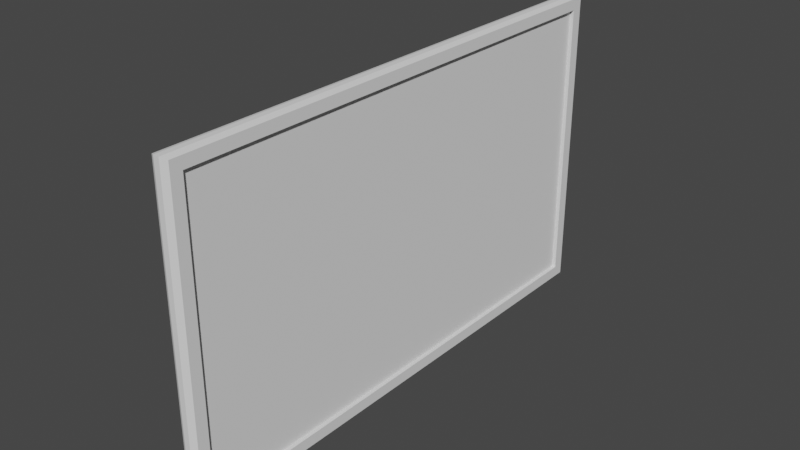 # Source: monitor1.blend  (saved by Blender 3.1.7; exported with 4.5.12 LTS)
import bpy
from mathutils import Matrix  # noqa: F401  (used for matrix-valued properties, if any)

bpy.ops.wm.read_factory_settings(use_empty=True)
scene = bpy.context.scene
scene.name = 'Scene'

# ---- collections
col_collection = bpy.data.collections.new('Collection'); scene.collection.children.link(col_collection)

# ---- world
world_world = bpy.data.worlds.new('World'); scene.world = world_world
world_world.use_nodes = True; world_world.node_tree.nodes.clear()
_N = world_world.node_tree.nodes; _L = world_world.node_tree.links
n0 = _N.new('ShaderNodeOutputWorld'); n0.name = 'World Output'; n0.location = (300, 300)
n1 = _N.new('ShaderNodeBackground'); n1.name = 'Background'; n1.location = (10, 300)
n1.inputs[0].default_value = (0.05088, 0.05088, 0.05088, 1.0)
_L.new(n1.outputs[0], n0.inputs[0])
n0.is_active_output = True
world_world.color = (0.05088, 0.05088, 0.05088)
world_world.use_sun_shadow = False
world_world.sun_shadow_jitter_overblur = 0.0

# ---- meshes
me_cube = bpy.data.meshes.new('Cube')
me_cube.from_pydata([(-0.5, -0.5, -0.5), (-0.5, -0.5, 0.5), (-0.5, 0.5, -0.5), (-0.5, 0.5, 0.5), (0.5, -0.4781, -0.4639), (0.5, -0.4781, 0.4639), (0.5, 0.4781, -0.4639), (0.5, 0.4781, 0.4639), (-0.5, 0.1667, -0.5), (-0.5, -0.1667, -0.5), (-0.5, -0.5, -0.1667), (-0.5, -0.5, 0.1667), (-0.5, -0.1667, 0.5), (-0.5, 0.1667, 0.5), (-0.5, 0.5, 0.1667), (-0.5, 0.5, -0.1667), (0.1667, 0.5063, -0.5063), (-0.1667, 0.5063, -0.5063), (-0.1667, 0.5063, 0.5063), (0.1667, 0.5063, 0.5063), (0.5, 0.4781, 0.1546), (0.5, 0.4781, -0.1546), (0.5, -0.1594, -0.4639), (0.5, 0.1594, -0.4639), (0.5, 0.1594, 0.4639), (0.5, -0.1594, 0.4639), (0.5, -0.4781, 0.1546), (0.5, -0.4781, -0.1546), (-0.1667, -0.5063, -0.5063), (0.1667, -0.5063, -0.5063), (0.1667, -0.5063, 0.5063), (-0.1667, -0.5063, 0.5063), (0.1667, 0.1688, 0.5063), (0.1667, -0.1688, 0.5063), (-0.1667, 0.1688, 0.5063), (-0.1667, -0.1688, 0.5063), (-0.1667, 0.1688, -0.5063), (-0.1667, -0.1688, -0.5063), (0.1667, 0.1688, -0.5063), (0.1667, -0.1688, -0.5063), (0.1667, -0.5063, -0.1688), (-0.1667, -0.5063, -0.1688), (0.1667, -0.5063, 0.1688), (-0.1667, -0.5063, 0.1688), (-0.1667, 0.5063, -0.1688), (0.1667, 0.5063, -0.1688), (-0.1667, 0.5063, 0.1688), (0.1667, 0.5063, 0.1688), (-1.3, -0.1667, -0.1667), (-1.3, 0.1667, -0.1667), (-1.3, -0.1667, 0.1667), (-1.3, 0.1667, 0.1667), (0.5, 0.5, -0.1667), (0.5, 0.5, -0.5), (0.5, 0.1667, -0.5), (0.5, -0.1667, 0.5), (0.5, -0.5, 0.5), (0.5, -0.5, -0.1667), (0.5, -0.5, -0.5), (0.5, 0.5, 0.5), (0.5, 0.5, 0.1667), (0.5, -0.1667, -0.5), (0.5, 0.1667, 0.5), (0.5, -0.5, 0.1667), (0.274, -0.1594, -0.1546), (0.274, -0.4781, -0.1546), (0.274, 0.4781, -0.1546), (0.274, 0.1594, -0.1546), (0.274, -0.1594, 0.1546), (0.274, -0.4781, 0.1546), (0.274, 0.4781, 0.1546), (0.274, 0.1594, 0.1546), (0.274, 0.1594, -0.4639), (0.274, -0.1594, -0.4639), (0.274, 0.1594, 0.4639), (0.274, -0.1594, 0.4639), (0.274, 0.4781, -0.4639), (0.274, -0.4781, 0.4639), (0.274, -0.4781, -0.4639), (0.274, 0.4781, 0.4639), (-0.5, -0.2778, -0.5), (-0.5, -0.3889, -0.5), (-0.5, -0.5, 0.2778), (-0.5, -0.5, 0.3889), (-0.5, 0.2778, 0.5), (-0.5, 0.3889, 0.5), (-0.5, 0.5, -0.2778), (-0.5, 0.5, -0.3889), (-0.5, 0.3889, -0.5), (-0.5, 0.2778, -0.5), (-0.5, 0.05556, -0.5), (-0.5, -0.05556, -0.5), (-0.5, -0.5, -0.3889), (-0.5, -0.5, -0.2778), (-0.5, -0.5, -0.05556), (-0.5, -0.5, 0.05556), (-0.5, -0.3889, 0.5), (-0.5, -0.2778, 0.5), (-0.5, -0.05556, 0.5), (-0.5, 0.05556, 0.5), (-0.5, 0.5, 0.3889), (-0.5, 0.5, 0.2778), (-0.5, 0.5, 0.05556), (-0.5, 0.5, -0.05556), (-1.3, 0.2778, -0.1667), (-0.8999, 0.3889, -0.1667), (-0.8999, -0.3889, -0.1667), (-1.3, -0.2778, -0.1667), (-1.3, 0.2778, 0.1667), (-0.8999, 0.3889, 0.1667), (-0.8999, -0.3889, 0.1667), (-1.3, -0.2778, 0.1667), (-1.3, -0.1667, -0.2778), (-0.8999, -0.1667, -0.3889), (-1.3, 0.1667, -0.2778), (-0.8999, 0.1667, -0.3889), (-0.8999, -0.1667, 0.3889), (-1.3, -0.1667, 0.2778), (-0.8999, 0.1667, 0.3889), (-1.3, 0.1667, 0.2778), (-1.3, -0.1667, 0.05556), (-1.3, -0.1667, -0.05556), (-1.3, 0.1667, 0.05556), (-1.3, 0.1667, -0.05556), (-1.3, -0.05556, -0.1667), (-1.3, 0.05556, -0.1667), (-1.3, -0.05556, 0.1667), (-1.3, 0.05556, 0.1667), (-1.3, 0.05556, 0.05556), (-1.3, -0.05556, 0.05556), (-1.3, 0.05556, -0.05556), (-1.3, -0.05556, -0.05556), (-1.3, -0.05556, 0.2778), (-1.3, 0.05556, 0.2778), (-0.8999, -0.05556, 0.3889), (-0.8999, 0.05556, 0.3889), (-0.8999, -0.3889, 0.2778), (-1.3, -0.2778, 0.2778), (-0.8999, -0.3889, 0.3889), (-0.8999, -0.2778, 0.3889), (-0.8999, -0.3889, -0.05556), (-1.3, -0.2778, -0.05556), (-0.8999, -0.3889, 0.05556), (-1.3, -0.2778, 0.05556), (-0.8999, -0.05556, -0.3889), (-0.8999, 0.05556, -0.3889), (-1.3, -0.05556, -0.2778), (-1.3, 0.05556, -0.2778), (-0.8999, -0.3889, -0.3889), (-0.8999, -0.2778, -0.3889), (-0.8999, -0.3889, -0.2778), (-1.3, -0.2778, -0.2778), (-1.3, 0.2778, -0.05556), (-0.8999, 0.3889, -0.05556), (-1.3, 0.2778, 0.05556), (-0.8999, 0.3889, 0.05556), (-0.8999, 0.2778, -0.3889), (-0.8999, 0.3889, -0.3889), (-1.3, 0.2778, -0.2778), (-0.8999, 0.3889, -0.2778), (-1.3, 0.2778, 0.2778), (-0.8999, 0.3889, 0.2778), (-0.8999, 0.2778, 0.3889), (-0.8999, 0.3889, 0.3889), (-1.3, -5.104e-07, 5.104e-07)], [], [(163, 85, 3), (47, 19, 59, 60), (7, 24, 74, 79), (43, 31, 1, 83, 82, 11), (39, 61, 58, 29), (35, 12, 97, 96, 1, 31), (55, 33, 30, 56), (33, 35, 31, 30), (59, 19, 32, 62), (62, 32, 33, 55), (19, 18, 34, 32), (32, 34, 35, 33), (18, 3, 85, 84, 13, 34), (34, 13, 99, 98, 12, 35), (9, 37, 28, 0, 81, 80), (37, 39, 29, 28), (2, 17, 36, 8, 89, 88), (8, 36, 37, 9, 91, 90), (17, 16, 38, 36), (36, 38, 39, 37), (16, 53, 54, 38), (38, 54, 61, 39), (28, 41, 10, 93, 92, 0), (41, 43, 11, 95, 94, 10), (58, 57, 40, 29), (29, 40, 41, 28), (57, 63, 42, 40), (40, 42, 43, 41), (63, 56, 30, 42), (42, 30, 31, 43), (23, 6, 76, 72), (26, 27, 65, 69), (20, 7, 79, 70), (22, 23, 72, 73), (6, 21, 66, 76), (5, 26, 69, 77), (27, 4, 78, 65), (4, 22, 73, 78), (16, 45, 52, 53), (45, 47, 60, 52), (2, 87, 86, 15, 44, 17), (17, 44, 45, 16), (15, 103, 102, 14, 46, 44), (44, 46, 47, 45), (14, 101, 100, 3, 18, 46), (46, 18, 19, 47), (159, 105, 15, 86), (155, 109, 14, 102), (151, 107, 48), (147, 125, 49, 114), (143, 111, 50, 120), (139, 97, 12, 116), (135, 99, 13, 118), (21, 6, 53, 52), (6, 23, 54, 53), (5, 25, 55, 56), (4, 27, 57, 58), (7, 20, 60, 59), (20, 21, 52, 60), (22, 4, 58, 61), (23, 22, 61, 54), (24, 7, 59, 62), (25, 24, 62, 55), (26, 5, 56, 63), (27, 26, 63, 57), (68, 75, 77, 69), (73, 64, 65, 78), (64, 68, 69, 65), (76, 66, 67, 72), (72, 67, 64, 73), (66, 70, 71, 67), (67, 71, 68, 64), (70, 79, 74, 71), (71, 74, 75, 68), (21, 20, 70, 66), (25, 5, 77, 75), (24, 25, 75, 74), (131, 48, 121), (126, 129, 50), (129, 131, 121, 120), (51, 122, 128), (127, 128, 129, 126), (122, 123, 130, 128), (128, 130, 164), (123, 49, 130), (130, 125, 124, 131), (127, 133, 119, 51), (133, 135, 118, 119), (50, 117, 132, 126), (126, 132, 133, 127), (117, 116, 134, 132), (132, 134, 135, 133), (116, 12, 98, 134), (134, 98, 99, 135), (111, 137, 50), (137, 139, 116, 117), (11, 82, 136, 110), (110, 136, 137, 111), (82, 83, 138, 136), (136, 138, 137), (83, 1, 138), (138, 96, 97, 139), (107, 141, 121, 48), (141, 143, 120, 121), (10, 94, 140, 106), (106, 140, 141, 107), (94, 95, 142, 140), (140, 142, 143, 141), (95, 11, 110, 142), (142, 110, 111, 143), (90, 145, 115, 8), (145, 147, 114, 115), (9, 113, 144, 91), (91, 144, 145, 90), (113, 112, 146, 144), (144, 146, 147, 145), (112, 48, 124, 146), (146, 124, 125, 147), (80, 149, 113, 9), (149, 151, 112, 113), (0, 92, 148), (81, 148, 149, 80), (92, 93, 150, 148), (148, 150, 151), (93, 10, 106, 150), (150, 106, 107, 151), (105, 153, 103, 15), (153, 155, 102, 103), (49, 123, 152, 104), (104, 152, 153, 105), (123, 122, 154, 152), (152, 154, 155, 153), (122, 51, 108, 154), (154, 108, 109, 155), (88, 157, 2), (157, 159, 86, 87), (8, 115, 156, 89), (89, 156, 157, 88), (115, 114, 158, 156), (156, 158, 157), (114, 49, 158), (158, 104, 105, 159), (109, 161, 101, 14), (161, 163, 100, 101), (51, 160, 108), (108, 160, 161, 109), (119, 118, 162, 160), (160, 162, 163), (118, 13, 84, 162), (162, 84, 85, 163), (50, 137, 117), (130, 49, 125), (157, 158, 159), (50, 129, 120), (138, 1, 96), (137, 138, 139), (158, 49, 104), (129, 164, 131), (2, 157, 87), (48, 131, 124), (3, 100, 163), (48, 112, 151), (151, 149, 148), (163, 161, 160), (148, 81, 0), (160, 51, 119), (164, 129, 128), (131, 164, 130), (128, 127, 51)])
_uv = me_cube.uv_layers.new(name='UVMap')
_uv.uv.foreach_set('vector', [0.5972, 0.2222, 0.625, 0.2222, 0.625, 0.25, 0.5417, 0.4167, 0.625, 0.4167, 0.625, 0.5, 0.5417, 0.5, 0.625, 0.5, 0.625, 0.5833, 0.625, 0.5833, 0.625, 0.5, 0.5417, 0.9167, 0.625, 0.9167, 0.625, 1.0, 0.5972, 1.0, 0.5694, 1.0, 0.5417, 1.0, 0.2917, 0.6667, 0.375, 0.6667, 0.375, 0.75, 0.2917, 0.75, 0.7917, 0.6667, 0.875, 0.6667, 0.875, 0.6944, 0.875, 0.7222, 0.875, 0.75, 0.7917, 0.75, 0.625, 0.6667, 0.7083, 0.6667, 0.7083, 0.75, 0.625, 0.75, 0.7083, 0.6667, 0.7917, 0.6667, 0.7917, 0.75, 0.7083, 0.75, 0.625, 0.5, 0.7083, 0.5, 0.7083, 0.5833, 0.625, 0.5833, 0.625, 0.5833, 0.7083, 0.5833, 0.7083, 0.6667, 0.625, 0.6667, 0.7083, 0.5, 0.7917, 0.5, 0.7917, 0.5833, 0.7083, 0.5833, 0.7083, 0.5833, 0.7917, 0.5833, 0.7917, 0.6667, 0.7083, 0.6667, 0.7917, 0.5, 0.875, 0.5, 0.875, 0.5278, 0.875, 0.5556, 0.875, 0.5833, 0.7917, 0.5833, 0.7917, 0.5833, 0.875, 0.5833, 0.875, 0.6111, 0.875, 0.6389, 0.875, 0.6667, 0.7917, 0.6667, 0.125, 0.6667, 0.2083, 0.6667, 0.2083, 0.75, 0.125, 0.75, 0.125, 0.7222, 0.125, 0.6944, 0.2083, 0.6667, 0.2917, 0.6667, 0.2917, 0.75, 0.2083, 0.75, 0.125, 0.5, 0.2083, 0.5, 0.2083, 0.5833, 0.125, 0.5833, 0.125, 0.5556, 0.125, 0.5278, 0.125, 0.5833, 0.2083, 0.5833, 0.2083, 0.6667, 0.125, 0.6667, 0.125, 0.6389, 0.125, 0.6111, 0.2083, 0.5, 0.2917, 0.5, 0.2917, 0.5833, 0.2083, 0.5833, 0.2083, 0.5833, 0.2917, 0.5833, 0.2917, 0.6667, 0.2083, 0.6667, 0.2917, 0.5, 0.375, 0.5, 0.375, 0.5833, 0.2917, 0.5833, 0.2917, 0.5833, 0.375, 0.5833, 0.375, 0.6667, 0.2917, 0.6667, 0.375, 0.9167, 0.4583, 0.9167, 0.4583, 1.0, 0.4306, 1.0, 0.4028, 1.0, 0.375, 1.0, 0.4583, 0.9167, 0.5417, 0.9167, 0.5417, 1.0, 0.5139, 1.0, 0.4861, 1.0, 0.4583, 1.0, 0.375, 0.75, 0.4583, 0.75, 0.4583, 0.8333, 0.375, 0.8333, 0.375, 0.8333, 0.4583, 0.8333, 0.4583, 0.9167, 0.375, 0.9167, 0.4583, 0.75, 0.5417, 0.75, 0.5417, 0.8333, 0.4583, 0.8333, 0.4583, 0.8333, 0.5417, 0.8333, 0.5417, 0.9167, 0.4583, 0.9167, 0.5417, 0.75, 0.625, 0.75, 0.625, 0.8333, 0.5417, 0.8333, 0.5417, 0.8333, 0.625, 0.8333, 0.625, 0.9167, 0.5417, 0.9167, 0.375, 0.5833, 0.375, 0.5, 0.375, 0.5, 0.375, 0.5833, 0.5417, 0.75, 0.4583, 0.75, 0.4583, 0.75, 0.5417, 0.75, 0.5417, 0.5, 0.625, 0.5, 0.625, 0.5, 0.5417, 0.5, 0.375, 0.6667, 0.375, 0.5833, 0.375, 0.5833, 0.375, 0.6667, 0.375, 0.5, 0.4583, 0.5, 0.4583, 0.5, 0.375, 0.5, 0.625, 0.75, 0.5417, 0.75, 0.5417, 0.75, 0.625, 0.75, 0.4583, 0.75, 0.375, 0.75, 0.375, 0.75, 0.4583, 0.75, 0.375, 0.75, 0.375, 0.6667, 0.375, 0.6667, 0.375, 0.75, 0.375, 0.4167, 0.4583, 0.4167, 0.4583, 0.5, 0.375, 0.5, 0.4583, 0.4167, 0.5417, 0.4167, 0.5417, 0.5, 0.4583, 0.5, 0.375, 0.25, 0.4028, 0.25, 0.4306, 0.25, 0.4583, 0.25, 0.4583, 0.3333, 0.375, 0.3333, 0.375, 0.3333, 0.4583, 0.3333, 0.4583, 0.4167, 0.375, 0.4167, 0.4583, 0.25, 0.4861, 0.25, 0.5139, 0.25, 0.5417, 0.25, 0.5417, 0.3333, 0.4583, 0.3333, 0.4583, 0.3333, 0.5417, 0.3333, 0.5417, 0.4167, 0.4583, 0.4167, 0.5417, 0.25, 0.5694, 0.25, 0.5972, 0.25, 0.625, 0.25, 0.625, 0.3333, 0.5417, 0.3333, 0.5417, 0.3333, 0.625, 0.3333, 0.625, 0.4167, 0.5417, 0.4167, 0.4306, 0.2222, 0.4583, 0.2222, 0.4583, 0.25, 0.4306, 0.25, 0.5139, 0.2222, 0.5417, 0.2222, 0.5417, 0.25, 0.5139, 0.25, 0.4306, 0.05556, 0.4583, 0.05556, 0.4583, 0.08333, 0.4306, 0.1389, 0.4583, 0.1389, 0.4583, 0.1667, 0.4306, 0.1667, 0.5139, 0.05556, 0.5417, 0.05556, 0.5417, 0.08333, 0.5139, 0.08333, 0.5972, 0.05556, 0.625, 0.05556, 0.625, 0.08333, 0.5972, 0.08333, 0.5972, 0.1389, 0.625, 0.1389, 0.625, 0.1667, 0.5972, 0.1667, 0.4583, 0.5, 0.375, 0.5, 0.375, 0.5, 0.4583, 0.5, 0.375, 0.5, 0.375, 0.5833, 0.375, 0.5833, 0.375, 0.5, 0.625, 0.75, 0.625, 0.6667, 0.625, 0.6667, 0.625, 0.75, 0.375, 0.75, 0.4583, 0.75, 0.4583, 0.75, 0.375, 0.75, 0.625, 0.5, 0.5417, 0.5, 0.5417, 0.5, 0.625, 0.5, 0.5417, 0.5, 0.4583, 0.5, 0.4583, 0.5, 0.5417, 0.5, 0.375, 0.6667, 0.375, 0.75, 0.375, 0.75, 0.375, 0.6667, 0.375, 0.5833, 0.375, 0.6667, 0.375, 0.6667, 0.375, 0.5833, 0.625, 0.5833, 0.625, 0.5, 0.625, 0.5, 0.625, 0.5833, 0.625, 0.6667, 0.625, 0.5833, 0.625, 0.5833, 0.625, 0.6667, 0.5417, 0.75, 0.625, 0.75, 0.625, 0.75, 0.5417, 0.75, 0.4583, 0.75, 0.5417, 0.75, 0.5417, 0.75, 0.4583, 0.75, 0.5417, 0.6667, 0.625, 0.6667, 0.625, 0.75, 0.5417, 0.75, 0.375, 0.6667, 0.4583, 0.6667, 0.4583, 0.75, 0.375, 0.75, 0.4583, 0.6667, 0.5417, 0.6667, 0.5417, 0.75, 0.4583, 0.75, 0.375, 0.5, 0.4583, 0.5, 0.4583, 0.5833, 0.375, 0.5833, 0.375, 0.5833, 0.4583, 0.5833, 0.4583, 0.6667, 0.375, 0.6667, 0.4583, 0.5, 0.5417, 0.5, 0.5417, 0.5833, 0.4583, 0.5833, 0.4583, 0.5833, 0.5417, 0.5833, 0.5417, 0.6667, 0.4583, 0.6667, 0.5417, 0.5, 0.625, 0.5, 0.625, 0.5833, 0.5417, 0.5833, 0.5417, 0.5833, 0.625, 0.5833, 0.625, 0.6667, 0.5417, 0.6667, 0.4583, 0.5, 0.5417, 0.5, 0.5417, 0.5, 0.4583, 0.5, 0.625, 0.6667, 0.625, 0.75, 0.625, 0.75, 0.625, 0.6667, 0.625, 0.5833, 0.625, 0.6667, 0.625, 0.6667, 0.625, 0.5833, 0.4861, 0.1111, 0.4583, 0.08333, 0.4861, 0.08333, 0.5417, 0.1111, 0.5139, 0.1111, 0.5417, 0.08333, 0.5139, 0.1111, 0.4861, 0.1111, 0.4861, 0.08333, 0.5139, 0.08333, 0.5417, 0.1667, 0.5139, 0.1667, 0.5139, 0.1389, 0.5417, 0.1389, 0.5139, 0.1389, 0.5139, 0.1111, 0.5417, 0.1111, 0.5139, 0.1667, 0.4861, 0.1667, 0.4861, 0.1389, 0.5139, 0.1389, 0.5139, 0.1389, 0.4861, 0.1389, 0.5, 0.125, 0.4861, 0.1667, 0.4583, 0.1667, 0.4861, 0.1389, 0.4861, 0.1389, 0.4583, 0.1389, 0.4583, 0.1111, 0.4861, 0.1111, 0.5417, 0.1389, 0.5694, 0.1389, 0.5694, 0.1667, 0.5417, 0.1667, 0.5694, 0.1389, 0.5972, 0.1389, 0.5972, 0.1667, 0.5694, 0.1667, 0.5417, 0.08333, 0.5694, 0.08333, 0.5694, 0.1111, 0.5417, 0.1111, 0.5417, 0.1111, 0.5694, 0.1111, 0.5694, 0.1389, 0.5417, 0.1389, 0.5694, 0.08333, 0.5972, 0.08333, 0.5972, 0.1111, 0.5694, 0.1111, 0.5694, 0.1111, 0.5972, 0.1111, 0.5972, 0.1389, 0.5694, 0.1389, 0.5972, 0.08333, 0.625, 0.08333, 0.625, 0.1111, 0.5972, 0.1111, 0.5972, 0.1111, 0.625, 0.1111, 0.625, 0.1389, 0.5972, 0.1389, 0.5417, 0.05556, 0.5694, 0.05556, 0.5417, 0.08333, 0.5694, 0.05556, 0.5972, 0.05556, 0.5972, 0.08333, 0.5694, 0.08333, 0.5417, 0.0, 0.5694, 0.0, 0.5694, 0.02778, 0.5417, 0.02778, 0.5417, 0.02778, 0.5694, 0.02778, 0.5694, 0.05556, 0.5417, 0.05556, 0.5694, 0.0, 0.5972, 0.0, 0.5972, 0.02778, 0.5694, 0.02778, 0.5694, 0.02778, 0.5972, 0.02778, 0.5694, 0.05556, 0.5972, 0.0, 0.625, 0.0, 0.5972, 0.02778, 0.5972, 0.02778, 0.625, 0.02778, 0.625, 0.05556, 0.5972, 0.05556, 0.4583, 0.05556, 0.4861, 0.05556, 0.4861, 0.08333, 0.4583, 0.08333, 0.4861, 0.05556, 0.5139, 0.05556, 0.5139, 0.08333, 0.4861, 0.08333, 0.4583, 0.0, 0.4861, 0.0, 0.4861, 0.02778, 0.4583, 0.02778, 0.4583, 0.02778, 0.4861, 0.02778, 0.4861, 0.05556, 0.4583, 0.05556, 0.4861, 0.0, 0.5139, 0.0, 0.5139, 0.02778, 0.4861, 0.02778, 0.4861, 0.02778, 0.5139, 0.02778, 0.5139, 0.05556, 0.4861, 0.05556, 0.5139, 0.0, 0.5417, 0.0, 0.5417, 0.02778, 0.5139, 0.02778, 0.5139, 0.02778, 0.5417, 0.02778, 0.5417, 0.05556, 0.5139, 0.05556, 0.375, 0.1389, 0.4028, 0.1389, 0.4028, 0.1667, 0.375, 0.1667, 0.4028, 0.1389, 0.4306, 0.1389, 0.4306, 0.1667, 0.4028, 0.1667, 0.375, 0.08333, 0.4028, 0.08333, 0.4028, 0.1111, 0.375, 0.1111, 0.375, 0.1111, 0.4028, 0.1111, 0.4028, 0.1389, 0.375, 0.1389, 0.4028, 0.08333, 0.4306, 0.08333, 0.4306, 0.1111, 0.4028, 0.1111, 0.4028, 0.1111, 0.4306, 0.1111, 0.4306, 0.1389, 0.4028, 0.1389, 0.4306, 0.08333, 0.4583, 0.08333, 0.4583, 0.1111, 0.4306, 0.1111, 0.4306, 0.1111, 0.4583, 0.1111, 0.4583, 0.1389, 0.4306, 0.1389, 0.375, 0.05556, 0.4028, 0.05556, 0.4028, 0.08333, 0.375, 0.08333, 0.4028, 0.05556, 0.4306, 0.05556, 0.4306, 0.08333, 0.4028, 0.08333, 0.375, 0.0, 0.4028, 0.0, 0.4028, 0.02778, 0.375, 0.02778, 0.4028, 0.02778, 0.4028, 0.05556, 0.375, 0.05556, 0.4028, 0.0, 0.4306, 0.0, 0.4306, 0.02778, 0.4028, 0.02778, 0.4028, 0.02778, 0.4306, 0.02778, 0.4306, 0.05556, 0.4306, 0.0, 0.4583, 0.0, 0.4583, 0.02778, 0.4306, 0.02778, 0.4306, 0.02778, 0.4583, 0.02778, 0.4583, 0.05556, 0.4306, 0.05556, 0.4583, 0.2222, 0.4861, 0.2222, 0.4861, 0.25, 0.4583, 0.25, 0.4861, 0.2222, 0.5139, 0.2222, 0.5139, 0.25, 0.4861, 0.25, 0.4583, 0.1667, 0.4861, 0.1667, 0.4861, 0.1944, 0.4583, 0.1944, 0.4583, 0.1944, 0.4861, 0.1944, 0.4861, 0.2222, 0.4583, 0.2222, 0.4861, 0.1667, 0.5139, 0.1667, 0.5139, 0.1944, 0.4861, 0.1944, 0.4861, 0.1944, 0.5139, 0.1944, 0.5139, 0.2222, 0.4861, 0.2222, 0.5139, 0.1667, 0.5417, 0.1667, 0.5417, 0.1944, 0.5139, 0.1944, 0.5139, 0.1944, 0.5417, 0.1944, 0.5417, 0.2222, 0.5139, 0.2222, 0.375, 0.2222, 0.4028, 0.2222, 0.375, 0.25, 0.4028, 0.2222, 0.4306, 0.2222, 0.4306, 0.25, 0.4028, 0.25, 0.375, 0.1667, 0.4028, 0.1667, 0.4028, 0.1944, 0.375, 0.1944, 0.375, 0.1944, 0.4028, 0.1944, 0.4028, 0.2222, 0.375, 0.2222, 0.4028, 0.1667, 0.4306, 0.1667, 0.4306, 0.1944, 0.4028, 0.1944, 0.4028, 0.1944, 0.4306, 0.1944, 0.4028, 0.2222, 0.4306, 0.1667, 0.4583, 0.1667, 0.4306, 0.1944, 0.4306, 0.1944, 0.4583, 0.1944, 0.4583, 0.2222, 0.4306, 0.2222, 0.5417, 0.2222, 0.5694, 0.2222, 0.5694, 0.25, 0.5417, 0.25, 0.5694, 0.2222, 0.5972, 0.2222, 0.5972, 0.25, 0.5694, 0.25, 0.5417, 0.1667, 0.5694, 0.1944, 0.5417, 0.1944, 0.5417, 0.1944, 0.5694, 0.1944, 0.5694, 0.2222, 0.5417, 0.2222, 0.5694, 0.1667, 0.5972, 0.1667, 0.5972, 0.1944, 0.5694, 0.1944, 0.5694, 0.1944, 0.5972, 0.1944, 0.5972, 0.2222, 0.5972, 0.1667, 0.625, 0.1667, 0.625, 0.1944, 0.5972, 0.1944, 0.5972, 0.1944, 0.625, 0.1944, 0.625, 0.2222, 0.5972, 0.2222, 0.5417, 0.08333, 0.5694, 0.05556, 0.5694, 0.08333, 0.4861, 0.1389, 0.4583, 0.1667, 0.4583, 0.1389, 0.4028, 0.2222, 0.4306, 0.1944, 0.4306, 0.2222, 0.5417, 0.08333, 0.5139, 0.1111, 0.5139, 0.08333, 0.5972, 0.02778, 0.625, 0.0, 0.625, 0.02778, 0.5694, 0.05556, 0.5972, 0.02778, 0.5972, 0.05556, 0.4306, 0.1944, 0.4583, 0.1667, 0.4583, 0.1944, 0.5139, 0.1111, 0.5, 0.125, 0.4861, 0.1111, 0.375, 0.25, 0.4028, 0.2222, 0.4028, 0.25, 0.4583, 0.08333, 0.4861, 0.1111, 0.4583, 0.1111, 0.625, 0.25, 0.5972, 0.25, 0.5972, 0.2222, 0.4583, 0.08333, 0.4306, 0.08333, 0.4306, 0.05556, 0.4306, 0.05556, 0.4028, 0.05556, 0.4028, 0.02778, 0.5972, 0.2222, 0.5694, 0.2222, 0.5694, 0.1944, 0.4028, 0.02778, 0.375, 0.02778, 0.375, 0.0, 0.5694, 0.1944, 0.5417, 0.1667, 0.5694, 0.1667, 0.5, 0.125, 0.5139, 0.1111, 0.5139, 0.1389, 0.4861, 0.1111, 0.5, 0.125, 0.4861, 0.1389, 0.5139, 0.1389, 0.5417, 0.1389, 0.5417, 0.1667])
me_cube.materials.append(None)
me_cube.use_remesh_fix_poles = True
me_cube.use_remesh_preserve_attributes = False
me_cube.update()

# ---- objects
ob_monitor = bpy.data.objects.new('Monitor', me_cube)

# ---- transforms, parenting, visibility, modifiers, constraints
ob_monitor.location = (0.0, 0.0, 0.0)
ob_monitor.scale = (0.025, 0.75, 0.45)

# ---- collection membership
col_collection.objects.link(ob_monitor)

# ---- scene / render settings (as saved in the file)
scene.frame_start = 1; scene.frame_end = 250; scene.frame_set(1)
scene.render.engine = 'BLENDER_EEVEE_NEXT'
scene.cycles.sampling_pattern = 'TABULATED_SOBOL'
scene.cycles.use_light_tree = False
scene.view_settings.view_transform = 'Filmic'
bpy.context.view_layer.update()

# ---- added for rendering (the .blend has no active camera and no usable light): camera, sun
cam_auto = bpy.data.cameras.new('AutoCamera')
cam_auto.lens = 50.0
cam_auto.sensor_width = 36.0
cam_auto.clip_end = 1000.0
ob_auto_camera = bpy.data.objects.new('AutoCamera', cam_auto)
scene.collection.objects.link(ob_auto_camera)
ob_auto_camera.location = (0.810415, -0.984496, 0.656331)
ob_auto_camera.rotation_euler = (1.09748, -7.21219e-08, 0.694738)
scene.camera = ob_auto_camera
light_auto_sun = bpy.data.lights.new('AutoSun', 'SUN')
light_auto_sun.energy = 3.0
light_auto_sun.angle = 0.0523599
ob_auto_sun = bpy.data.objects.new('AutoSun', light_auto_sun)
scene.collection.objects.link(ob_auto_sun)
ob_auto_sun.rotation_euler = (0.872665, 0.174533, 0.523599)
bpy.context.view_layer.update()
